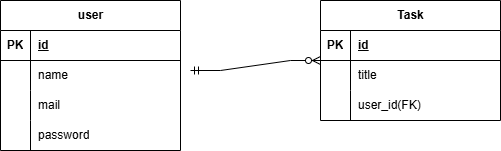

The diagram above was exported from draw.io. Its source (the exported page's mxGraphModel, read from the mxfile embedded in the PNG):
<mxGraphModel dx="570" dy="602" grid="1" gridSize="10" guides="1" tooltips="1" connect="1" arrows="1" fold="1" page="1" pageScale="1" pageWidth="827" pageHeight="1169" math="0" shadow="0">
  <root>
    <mxCell id="0" />
    <mxCell id="1" parent="0" />
    <mxCell id="bwfU5EoJEl8AuIJjftJy-13" parent="1" style="shape=table;startSize=30;container=1;collapsible=1;childLayout=tableLayout;fixedRows=1;rowLines=0;fontStyle=1;align=center;resizeLast=1;html=1;" value="Task" vertex="1">
      <mxGeometry height="120" width="180" x="350" y="260" as="geometry" />
    </mxCell>
    <mxCell id="bwfU5EoJEl8AuIJjftJy-14" parent="bwfU5EoJEl8AuIJjftJy-13" style="shape=tableRow;horizontal=0;startSize=0;swimlaneHead=0;swimlaneBody=0;fillColor=none;collapsible=0;dropTarget=0;points=[[0,0.5],[1,0.5]];portConstraint=eastwest;top=0;left=0;right=0;bottom=1;" value="" vertex="1">
      <mxGeometry height="30" width="180" y="30" as="geometry" />
    </mxCell>
    <mxCell id="bwfU5EoJEl8AuIJjftJy-15" parent="bwfU5EoJEl8AuIJjftJy-14" style="shape=partialRectangle;connectable=0;fillColor=none;top=0;left=0;bottom=0;right=0;fontStyle=1;overflow=hidden;whiteSpace=wrap;html=1;" value="PK" vertex="1">
      <mxGeometry height="30" width="30" as="geometry">
        <mxRectangle height="30" width="30" as="alternateBounds" />
      </mxGeometry>
    </mxCell>
    <mxCell id="bwfU5EoJEl8AuIJjftJy-16" parent="bwfU5EoJEl8AuIJjftJy-14" style="shape=partialRectangle;connectable=0;fillColor=none;top=0;left=0;bottom=0;right=0;align=left;spacingLeft=6;fontStyle=5;overflow=hidden;whiteSpace=wrap;html=1;" value="id" vertex="1">
      <mxGeometry height="30" width="150" x="30" as="geometry">
        <mxRectangle height="30" width="150" as="alternateBounds" />
      </mxGeometry>
    </mxCell>
    <mxCell id="bwfU5EoJEl8AuIJjftJy-17" parent="bwfU5EoJEl8AuIJjftJy-13" style="shape=tableRow;horizontal=0;startSize=0;swimlaneHead=0;swimlaneBody=0;fillColor=none;collapsible=0;dropTarget=0;points=[[0,0.5],[1,0.5]];portConstraint=eastwest;top=0;left=0;right=0;bottom=0;" value="" vertex="1">
      <mxGeometry height="30" width="180" y="60" as="geometry" />
    </mxCell>
    <mxCell id="bwfU5EoJEl8AuIJjftJy-18" parent="bwfU5EoJEl8AuIJjftJy-17" style="shape=partialRectangle;connectable=0;fillColor=none;top=0;left=0;bottom=0;right=0;editable=1;overflow=hidden;whiteSpace=wrap;html=1;" value="" vertex="1">
      <mxGeometry height="30" width="30" as="geometry">
        <mxRectangle height="30" width="30" as="alternateBounds" />
      </mxGeometry>
    </mxCell>
    <mxCell id="bwfU5EoJEl8AuIJjftJy-19" parent="bwfU5EoJEl8AuIJjftJy-17" style="shape=partialRectangle;connectable=0;fillColor=none;top=0;left=0;bottom=0;right=0;align=left;spacingLeft=6;overflow=hidden;whiteSpace=wrap;html=1;" value="title" vertex="1">
      <mxGeometry height="30" width="150" x="30" as="geometry">
        <mxRectangle height="30" width="150" as="alternateBounds" />
      </mxGeometry>
    </mxCell>
    <mxCell id="bwfU5EoJEl8AuIJjftJy-20" parent="bwfU5EoJEl8AuIJjftJy-13" style="shape=tableRow;horizontal=0;startSize=0;swimlaneHead=0;swimlaneBody=0;fillColor=none;collapsible=0;dropTarget=0;points=[[0,0.5],[1,0.5]];portConstraint=eastwest;top=0;left=0;right=0;bottom=0;" value="" vertex="1">
      <mxGeometry height="30" width="180" y="90" as="geometry" />
    </mxCell>
    <mxCell id="bwfU5EoJEl8AuIJjftJy-21" parent="bwfU5EoJEl8AuIJjftJy-20" style="shape=partialRectangle;connectable=0;fillColor=none;top=0;left=0;bottom=0;right=0;editable=1;overflow=hidden;whiteSpace=wrap;html=1;" value="" vertex="1">
      <mxGeometry height="30" width="30" as="geometry">
        <mxRectangle height="30" width="30" as="alternateBounds" />
      </mxGeometry>
    </mxCell>
    <mxCell id="bwfU5EoJEl8AuIJjftJy-22" parent="bwfU5EoJEl8AuIJjftJy-20" style="shape=partialRectangle;connectable=0;fillColor=none;top=0;left=0;bottom=0;right=0;align=left;spacingLeft=6;overflow=hidden;whiteSpace=wrap;html=1;" value="&lt;div&gt;&lt;span style=&quot;background-color: transparent; color: light-dark(rgb(0, 0, 0), rgb(255, 255, 255));&quot;&gt;user_id(FK)&lt;/span&gt;&lt;/div&gt;" vertex="1">
      <mxGeometry height="30" width="150" x="30" as="geometry">
        <mxRectangle height="30" width="150" as="alternateBounds" />
      </mxGeometry>
    </mxCell>
    <mxCell id="bwfU5EoJEl8AuIJjftJy-26" parent="1" style="shape=table;startSize=30;container=1;collapsible=1;childLayout=tableLayout;fixedRows=1;rowLines=0;fontStyle=1;align=center;resizeLast=1;html=1;" value="user" vertex="1">
      <mxGeometry height="150" width="180" x="30" y="260" as="geometry" />
    </mxCell>
    <mxCell id="bwfU5EoJEl8AuIJjftJy-27" parent="bwfU5EoJEl8AuIJjftJy-26" style="shape=tableRow;horizontal=0;startSize=0;swimlaneHead=0;swimlaneBody=0;fillColor=none;collapsible=0;dropTarget=0;points=[[0,0.5],[1,0.5]];portConstraint=eastwest;top=0;left=0;right=0;bottom=1;" value="" vertex="1">
      <mxGeometry height="30" width="180" y="30" as="geometry" />
    </mxCell>
    <mxCell id="bwfU5EoJEl8AuIJjftJy-28" parent="bwfU5EoJEl8AuIJjftJy-27" style="shape=partialRectangle;connectable=0;fillColor=none;top=0;left=0;bottom=0;right=0;fontStyle=1;overflow=hidden;whiteSpace=wrap;html=1;" value="PK" vertex="1">
      <mxGeometry height="30" width="30" as="geometry">
        <mxRectangle height="30" width="30" as="alternateBounds" />
      </mxGeometry>
    </mxCell>
    <mxCell id="bwfU5EoJEl8AuIJjftJy-29" parent="bwfU5EoJEl8AuIJjftJy-27" style="shape=partialRectangle;connectable=0;fillColor=none;top=0;left=0;bottom=0;right=0;align=left;spacingLeft=6;fontStyle=5;overflow=hidden;whiteSpace=wrap;html=1;" value="id" vertex="1">
      <mxGeometry height="30" width="150" x="30" as="geometry">
        <mxRectangle height="30" width="150" as="alternateBounds" />
      </mxGeometry>
    </mxCell>
    <mxCell id="bwfU5EoJEl8AuIJjftJy-30" parent="bwfU5EoJEl8AuIJjftJy-26" style="shape=tableRow;horizontal=0;startSize=0;swimlaneHead=0;swimlaneBody=0;fillColor=none;collapsible=0;dropTarget=0;points=[[0,0.5],[1,0.5]];portConstraint=eastwest;top=0;left=0;right=0;bottom=0;" value="" vertex="1">
      <mxGeometry height="30" width="180" y="60" as="geometry" />
    </mxCell>
    <mxCell id="bwfU5EoJEl8AuIJjftJy-31" parent="bwfU5EoJEl8AuIJjftJy-30" style="shape=partialRectangle;connectable=0;fillColor=none;top=0;left=0;bottom=0;right=0;editable=1;overflow=hidden;whiteSpace=wrap;html=1;" value="" vertex="1">
      <mxGeometry height="30" width="30" as="geometry">
        <mxRectangle height="30" width="30" as="alternateBounds" />
      </mxGeometry>
    </mxCell>
    <mxCell id="bwfU5EoJEl8AuIJjftJy-32" parent="bwfU5EoJEl8AuIJjftJy-30" style="shape=partialRectangle;connectable=0;fillColor=none;top=0;left=0;bottom=0;right=0;align=left;spacingLeft=6;overflow=hidden;whiteSpace=wrap;html=1;" value="name" vertex="1">
      <mxGeometry height="30" width="150" x="30" as="geometry">
        <mxRectangle height="30" width="150" as="alternateBounds" />
      </mxGeometry>
    </mxCell>
    <mxCell id="bwfU5EoJEl8AuIJjftJy-33" parent="bwfU5EoJEl8AuIJjftJy-26" style="shape=tableRow;horizontal=0;startSize=0;swimlaneHead=0;swimlaneBody=0;fillColor=none;collapsible=0;dropTarget=0;points=[[0,0.5],[1,0.5]];portConstraint=eastwest;top=0;left=0;right=0;bottom=0;" value="" vertex="1">
      <mxGeometry height="30" width="180" y="90" as="geometry" />
    </mxCell>
    <mxCell id="bwfU5EoJEl8AuIJjftJy-34" parent="bwfU5EoJEl8AuIJjftJy-33" style="shape=partialRectangle;connectable=0;fillColor=none;top=0;left=0;bottom=0;right=0;editable=1;overflow=hidden;whiteSpace=wrap;html=1;" value="" vertex="1">
      <mxGeometry height="30" width="30" as="geometry">
        <mxRectangle height="30" width="30" as="alternateBounds" />
      </mxGeometry>
    </mxCell>
    <mxCell id="bwfU5EoJEl8AuIJjftJy-35" parent="bwfU5EoJEl8AuIJjftJy-33" style="shape=partialRectangle;connectable=0;fillColor=none;top=0;left=0;bottom=0;right=0;align=left;spacingLeft=6;overflow=hidden;whiteSpace=wrap;html=1;" value="mail" vertex="1">
      <mxGeometry height="30" width="150" x="30" as="geometry">
        <mxRectangle height="30" width="150" as="alternateBounds" />
      </mxGeometry>
    </mxCell>
    <mxCell id="bwfU5EoJEl8AuIJjftJy-36" parent="bwfU5EoJEl8AuIJjftJy-26" style="shape=tableRow;horizontal=0;startSize=0;swimlaneHead=0;swimlaneBody=0;fillColor=none;collapsible=0;dropTarget=0;points=[[0,0.5],[1,0.5]];portConstraint=eastwest;top=0;left=0;right=0;bottom=0;" value="" vertex="1">
      <mxGeometry height="30" width="180" y="120" as="geometry" />
    </mxCell>
    <mxCell id="bwfU5EoJEl8AuIJjftJy-37" parent="bwfU5EoJEl8AuIJjftJy-36" style="shape=partialRectangle;connectable=0;fillColor=none;top=0;left=0;bottom=0;right=0;editable=1;overflow=hidden;whiteSpace=wrap;html=1;" value="" vertex="1">
      <mxGeometry height="30" width="30" as="geometry">
        <mxRectangle height="30" width="30" as="alternateBounds" />
      </mxGeometry>
    </mxCell>
    <mxCell id="bwfU5EoJEl8AuIJjftJy-38" parent="bwfU5EoJEl8AuIJjftJy-36" style="shape=partialRectangle;connectable=0;fillColor=none;top=0;left=0;bottom=0;right=0;align=left;spacingLeft=6;overflow=hidden;whiteSpace=wrap;html=1;" value="password" vertex="1">
      <mxGeometry height="30" width="150" x="30" as="geometry">
        <mxRectangle height="30" width="150" as="alternateBounds" />
      </mxGeometry>
    </mxCell>
    <mxCell id="bwfU5EoJEl8AuIJjftJy-42" edge="1" parent="1" style="edgeStyle=entityRelationEdgeStyle;fontSize=12;html=1;endArrow=ERzeroToMany;startArrow=ERmandOne;rounded=0;" value="">
      <mxGeometry height="100" relative="1" width="100" as="geometry">
        <mxPoint x="220" y="330" as="sourcePoint" />
        <mxPoint x="350" y="320" as="targetPoint" />
      </mxGeometry>
    </mxCell>
  </root>
</mxGraphModel>